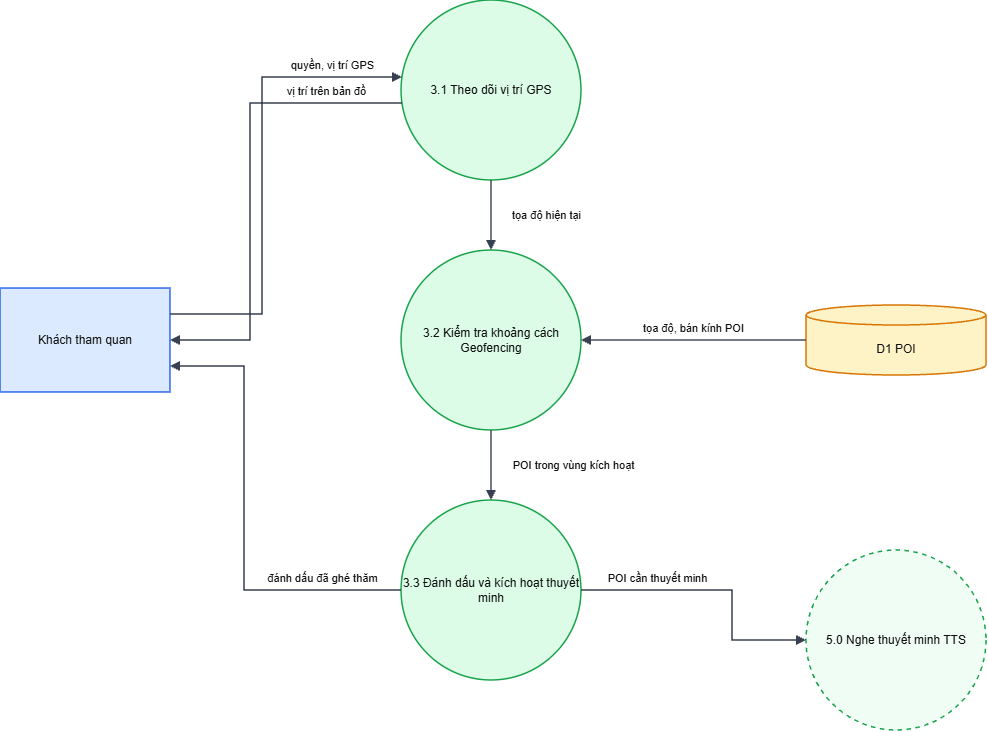

The diagram above was exported from draw.io. Its source (the exported page's mxGraphModel, read from the mxfile embedded in the PNG):
<mxGraphModel dx="1411" dy="770" grid="1" gridSize="10" guides="1" tooltips="1" connect="1" arrows="1" fold="1" page="1" pageScale="1" pageWidth="1654" pageHeight="1169" math="0" shadow="0">
  <root>
    <mxCell id="0" />
    <mxCell id="1" parent="0" />
    <mxCell id="KH" parent="1" style="whiteSpace=wrap;html=1;fontSize=12;fontColor=#111111;strokeWidth=1.5;rounded=0;fillColor=#dbeafe;strokeColor=#2563eb;" value="Khách tham quan" vertex="1">
      <mxGeometry height="104" width="170" x="40" y="328" as="geometry" />
    </mxCell>
    <mxCell id="a" parent="1" style="whiteSpace=wrap;html=1;fontSize=12;fontColor=#111111;strokeWidth=1.5;ellipse;fillColor=#dcfce7;strokeColor=#16a34a;" value="3.1 Theo dõi vị trí GPS" vertex="1">
      <mxGeometry height="180" width="180" x="441" y="40" as="geometry" />
    </mxCell>
    <mxCell id="b" parent="1" style="whiteSpace=wrap;html=1;fontSize=12;fontColor=#111111;strokeWidth=1.5;ellipse;fillColor=#dcfce7;strokeColor=#16a34a;" value="3.2 Kiểm tra khoảng cách Geofencing" vertex="1">
      <mxGeometry height="180" width="180" x="441" y="290" as="geometry" />
    </mxCell>
    <mxCell id="c" parent="1" style="whiteSpace=wrap;html=1;fontSize=12;fontColor=#111111;strokeWidth=1.5;ellipse;fillColor=#dcfce7;strokeColor=#16a34a;" value="3.3 Đánh dấu và kích hoạt thuyết minh" vertex="1">
      <mxGeometry height="180" width="180" x="441" y="540" as="geometry" />
    </mxCell>
    <mxCell id="D1" parent="1" style="whiteSpace=wrap;html=1;fontSize=12;fontColor=#111111;strokeWidth=1.5;shape=cylinder3;boundedLbl=1;backgroundOutline=1;size=10;fillColor=#fef3c7;strokeColor=#d97706;" value="D1 POI" vertex="1">
      <mxGeometry height="70" width="180" x="846" y="345" as="geometry" />
    </mxCell>
    <mxCell id="X" parent="1" style="whiteSpace=wrap;html=1;fontSize=12;fontColor=#111111;strokeWidth=1.5;ellipse;dashed=1;fillColor=#f0fdf4;strokeColor=#16a34a;" value="5.0 Nghe thuyết minh TTS" vertex="1">
      <mxGeometry height="180" width="180" x="846" y="590" as="geometry" />
    </mxCell>
    <mxCell id="e0" edge="1" parent="1" source="KH" style="html=1;edgeStyle=none;rounded=0;endArrow=block;endFill=1;strokeColor=#374151;strokeWidth=1.5;fontSize=11;fontColor=#111111;labelBackgroundColor=none;exitX=1.0000;exitY=0.2500;exitPerimeter=0;entryX=0.0052;entryY=0.4278;entryPerimeter=0;" target="a" value="quyền, vị trí GPS">
      <mxGeometry relative="1" as="geometry">
        <mxPoint x="70" y="-106.5" as="offset" />
        <Array as="points">
          <mxPoint x="302" y="354" />
          <mxPoint x="302" y="117" />
        </Array>
      </mxGeometry>
    </mxCell>
    <mxCell id="e1" edge="1" parent="1" source="a" style="html=1;edgeStyle=none;rounded=0;endArrow=block;endFill=1;strokeColor=#374151;strokeWidth=1.5;fontSize=11;fontColor=#111111;labelBackgroundColor=none;exitX=0.0052;exitY=0.5722;exitPerimeter=0;entryX=1.0000;entryY=0.5000;entryPerimeter=0;" target="KH" value="vị trí trên bản đồ">
      <mxGeometry relative="1" as="geometry">
        <mxPoint x="76" y="-94.5" as="offset" />
        <Array as="points">
          <mxPoint x="290" y="143" />
          <mxPoint x="290" y="380" />
        </Array>
      </mxGeometry>
    </mxCell>
    <mxCell id="e2" edge="1" parent="1" source="a" style="html=1;edgeStyle=none;rounded=0;endArrow=block;endFill=1;strokeColor=#374151;strokeWidth=1.5;fontSize=11;fontColor=#111111;labelBackgroundColor=none;exitX=0.5000;exitY=1.0000;exitPerimeter=0;entryX=0.5000;entryY=0.0000;entryPerimeter=0;" target="b" value="tọa độ hiện tại">
      <mxGeometry relative="1" as="geometry">
        <mxPoint x="55" as="offset" />
      </mxGeometry>
    </mxCell>
    <mxCell id="e3" edge="1" parent="1" source="D1" style="html=1;edgeStyle=none;rounded=0;endArrow=block;endFill=1;strokeColor=#374151;strokeWidth=1.5;fontSize=11;fontColor=#111111;labelBackgroundColor=none;exitX=0.0000;exitY=0.5000;exitPerimeter=0;entryX=1.0000;entryY=0.5000;entryPerimeter=0;" target="b" value="tọa độ, bán kính POI">
      <mxGeometry relative="1" as="geometry">
        <mxPoint y="-12" as="offset" />
      </mxGeometry>
    </mxCell>
    <mxCell id="e4" edge="1" parent="1" source="b" style="html=1;edgeStyle=none;rounded=0;endArrow=block;endFill=1;strokeColor=#374151;strokeWidth=1.5;fontSize=11;fontColor=#111111;labelBackgroundColor=none;exitX=0.5000;exitY=1.0000;exitPerimeter=0;entryX=0.5000;entryY=0.0000;entryPerimeter=0;" target="c" value="POI trong vùng kích hoạt">
      <mxGeometry relative="1" as="geometry">
        <mxPoint x="82" as="offset" />
      </mxGeometry>
    </mxCell>
    <mxCell id="e5" edge="1" parent="1" source="c" style="html=1;edgeStyle=none;rounded=0;endArrow=block;endFill=1;strokeColor=#374151;strokeWidth=1.5;fontSize=11;fontColor=#111111;labelBackgroundColor=none;exitX=0.0000;exitY=0.5000;exitPerimeter=0;entryX=1.0000;entryY=0.7500;entryPerimeter=0;" target="KH" value="đánh dấu đã ghé thăm">
      <mxGeometry relative="1" as="geometry">
        <mxPoint x="78.5" y="58.5" as="offset" />
        <Array as="points">
          <mxPoint x="284" y="630" />
          <mxPoint x="284" y="406" />
        </Array>
      </mxGeometry>
    </mxCell>
    <mxCell id="e6" edge="1" parent="1" source="c" style="html=1;edgeStyle=none;rounded=0;endArrow=block;endFill=1;strokeColor=#374151;strokeWidth=1.5;fontSize=11;fontColor=#111111;labelBackgroundColor=none;exitX=1.0000;exitY=0.5000;exitPerimeter=0;entryX=0.0000;entryY=0.5000;entryPerimeter=0;" target="X" value="POI cần thuyết minh">
      <mxGeometry relative="1" as="geometry">
        <mxPoint x="-62" y="-12" as="offset" />
        <Array as="points">
          <mxPoint x="772" y="630" />
          <mxPoint x="772" y="680" />
        </Array>
      </mxGeometry>
    </mxCell>
  </root>
</mxGraphModel>